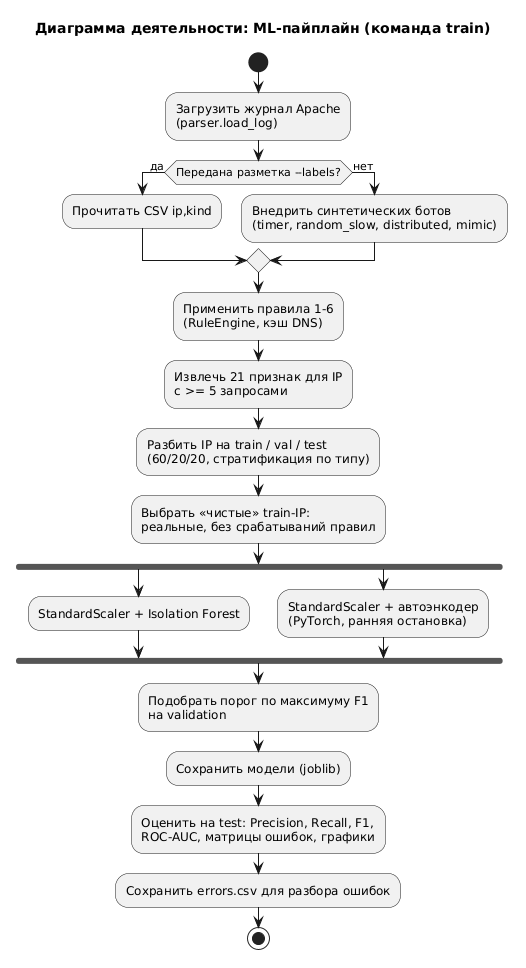

The diagram above was rendered by PlantUML. Its source (embedded in the PNG):
@startuml ml_pipeline
title Диаграмма деятельности: ML-пайплайн (команда train)
start
:Загрузить журнал Apache\n(parser.load_log);
if (Передана разметка --labels?) then (да)
  :Прочитать CSV ip,kind;
else (нет)
  :Внедрить синтетических ботов\n(timer, random_slow, distributed, mimic);
endif
:Применить правила 1-6\n(RuleEngine, кэш DNS);
:Извлечь 21 признак для IP\nс >= 5 запросами;
:Разбить IP на train / val / test\n(60/20/20, стратификация по типу);
:Выбрать «чистые» train-IP:\nреальные, без срабатываний правил;
fork
  :StandardScaler + Isolation Forest;
fork again
  :StandardScaler + автоэнкодер\n(PyTorch, ранняя остановка);
end fork
:Подобрать порог по максимуму F1\nна validation;
:Сохранить модели (joblib);
:Оценить на test: Precision, Recall, F1,\nROC-AUC, матрицы ошибок, графики;
:Сохранить errors.csv для разбора ошибок;
stop
@enduml